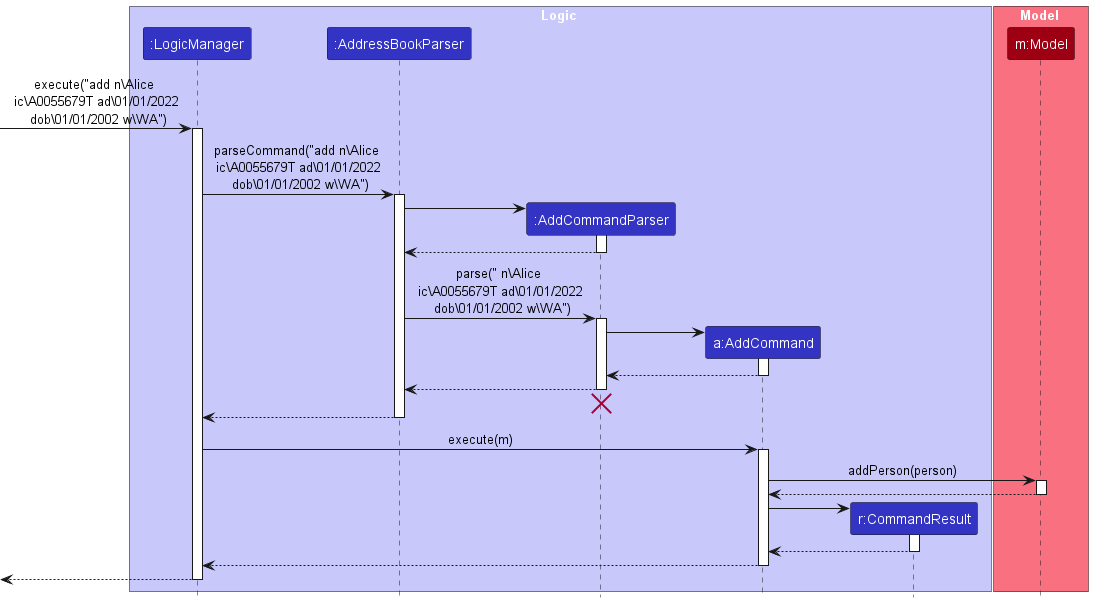

The diagram above was rendered by PlantUML. Its source (embedded in the PNG):
@startuml
!include style.puml
skinparam ArrowFontStyle plain

box Logic LOGIC_COLOR_T1
participant ":LogicManager" as LogicManager LOGIC_COLOR
participant ":AddressBookParser" as AddressBookParser LOGIC_COLOR
participant ":AddCommandParser" as AddCommandParser LOGIC_COLOR
participant "a:AddCommand" as AddCommand LOGIC_COLOR
participant "r:CommandResult" as CommandResult LOGIC_COLOR
end box

box Model MODEL_COLOR_T1
participant "m:Model" as Model MODEL_COLOR
end box
[-> LogicManager : execute("add n\Alice \n ic\A0055679T ad\01/01/2022 \n dob\01/01/2002 w\WA")
activate LogicManager
LogicManager -> AddressBookParser : parseCommand("add n\Alice \n ic\A0055679T ad\01/01/2022 \n dob\01/01/2002 w\WA")
activate AddressBookParser

create AddCommandParser
AddressBookParser -> AddCommandParser
activate AddCommandParser

AddCommandParser --> AddressBookParser
deactivate AddCommandParser
AddressBookParser -> AddCommandParser : parse(" n\Alice \n ic\A0055679T ad\01/01/2022 \n dob\01/01/2002 w\WA")
activate AddCommandParser

create AddCommand
AddCommandParser -> AddCommand
activate AddCommand

AddCommand --> AddCommandParser :
deactivate AddCommand

AddCommandParser --> AddressBookParser
deactivate AddCommandParser
'Hidden arrow to position the destroy marker below the end of the activation bar.
AddCommandParser -[hidden]-> AddressBookParser
destroy AddCommandParser

AddressBookParser --> LogicManager
deactivate AddressBookParser

LogicManager -> AddCommand : execute(m)
activate AddCommand
'add parameters of add command here; replace '1''
AddCommand -> Model : addPerson(person)
activate Model

Model --> AddCommand
deactivate Model

create CommandResult
AddCommand -> CommandResult
activate CommandResult

CommandResult --> AddCommand
deactivate CommandResult

AddCommand --> LogicManager :
deactivate AddCommand

[<--LogicManager
deactivate LogicManager
@enduml